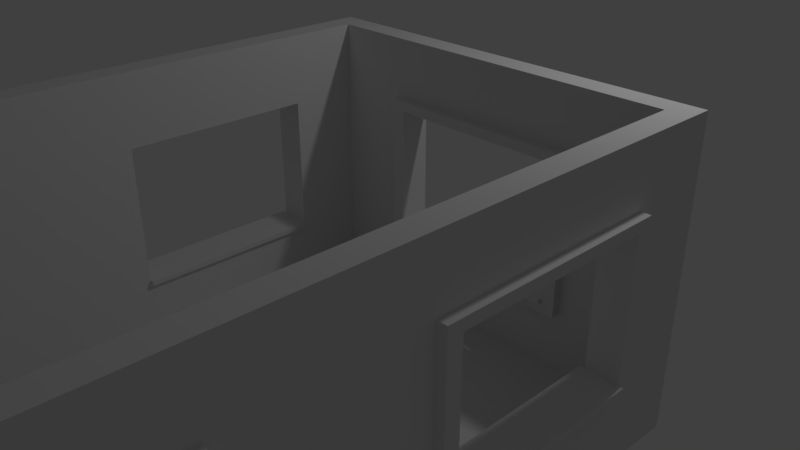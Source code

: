 # Source: Room_Test.blend  (saved by Blender 2.79.0; exported with 4.5.12 LTS)
import bpy
from mathutils import Matrix  # noqa: F401  (used for matrix-valued properties, if any)

bpy.ops.wm.read_factory_settings(use_empty=True)
scene = bpy.context.scene
scene.name = 'Scene'

# ---- collections
col_collection_1 = bpy.data.collections.new('Collection 1'); scene.collection.children.link(col_collection_1)

# ---- world
world_world = bpy.data.worlds.new('World'); scene.world = world_world
world_world.color = (0.05088, 0.05088, 0.05088)
world_world.use_sun_shadow = False
world_world.sun_shadow_jitter_overblur = 0.0
world_world.cycles.sampling_method = 'MANUAL'

# ---- cameras
cam_camera = bpy.data.cameras.new('Camera')
cam_camera.clip_end = 100.0
cam_camera.lens = 35.0
cam_camera.sensor_width = 32.0
cam_camera.sensor_height = 18.0
cam_camera.ortho_scale = 7.314
cam_camera.dof.focus_distance = 0.0
cam_camera.dof.aperture_fstop = 128.0

# ---- lights
light_lamp = bpy.data.lights.new('Lamp', 'POINT')
light_lamp.transmission_factor = 0.0
light_lamp.cutoff_distance = 30.0
light_lamp.energy = 100.0
light_lamp.shadow_buffer_clip_start = 1.001
light_lamp.shadow_soft_size = 0.1
light_lamp.shadow_maximum_resolution = 0.006
light_lamp.use_absolute_resolution = True

# ---- meshes
me_ground_runner = bpy.data.meshes.new('Ground Runner')
me_ground_runner.from_pydata([(4.0, 0.0, -0.25), (4.0, 0.0, -3.02e-07), (4.0, 0.0, -3.02e-07), (4.0, 0.0, -0.25), (0.0, 0.0, -0.25), (0.0, 0.0, -4.023e-07), (0.0, 0.0, -0.25), (0.0, 0.0, -4.023e-07), (4.0, 0.0, -0.25), (4.0, 0.0, -3.02e-07), (0.0, 0.0, -0.25), (0.0, 0.0, -4.023e-07), (4.0, -0.25, -0.25), (4.0, -0.25, -3.02e-07), (0.0, -0.25, -0.25), (0.0, -0.25, -4.023e-07)], [], [(3, 4, 5, 1), (7, 6, 10, 11), (4, 3, 0, 6), (3, 1, 2, 0), (5, 4, 6, 7), (1, 5, 7, 2), (10, 8, 12, 14), (6, 0, 8, 10), (2, 7, 11, 9), (0, 2, 9, 8), (12, 13, 15, 14), (9, 11, 15, 13), (8, 9, 13, 12), (11, 10, 14, 15)])
me_ground_runner.use_remesh_preserve_volume = False
me_ground_runner.use_remesh_preserve_attributes = False
me_ground_runner.use_mirror_vertex_groups = False
me_ground_runner.update()
me_ground_runner_short = bpy.data.meshes.new('Ground Runner Short')
me_ground_runner_short.from_pydata([(4.0, 0.0, -0.25), (4.0, 0.0, -3.02e-07), (4.0, 0.0, -3.02e-07), (4.0, 0.0, -0.25), (0.0, 0.0, -0.25), (0.0, 0.0, -4.023e-07), (0.0, 0.0, -0.25), (0.0, 0.0, -4.023e-07), (4.0, 0.0, -0.25), (4.0, 0.0, -3.02e-07), (0.0, 0.0, -0.25), (0.0, 0.0, -4.023e-07), (4.0, -0.25, -0.25), (4.0, -0.25, -3.02e-07), (0.0, -0.25, -0.25), (0.0, -0.25, -4.023e-07)], [], [(3, 4, 5, 1), (7, 6, 10, 11), (4, 3, 0, 6), (3, 1, 2, 0), (5, 4, 6, 7), (1, 5, 7, 2), (10, 8, 12, 14), (6, 0, 8, 10), (2, 7, 11, 9), (0, 2, 9, 8), (12, 13, 15, 14), (9, 11, 15, 13), (8, 9, 13, 12), (11, 10, 14, 15)])
me_ground_runner_short.use_remesh_preserve_volume = False
me_ground_runner_short.use_remesh_preserve_attributes = False
me_ground_runner_short.use_mirror_vertex_groups = False
me_ground_runner_short.update()
me_corner = bpy.data.meshes.new('Corner')
me_corner.from_pydata([(0.25, 0.0, 3.0), (0.25, 0.0, -1.078e-07), (0.25, 0.0, -1.078e-07), (0.25, 0.0, 3.0), (0.0, 0.0, 3.0), (0.0, 0.0, 0.0), (0.0, 0.0, 3.0), (0.0, 0.0, 0.0), (0.25, 0.0, 3.0), (0.25, 0.0, -1.078e-07), (0.0, 0.0, 3.0), (0.0, 0.0, 0.0), (0.25, 0.0, 3.0), (0.25, 0.0, -1.078e-07), (0.0, 0.0, 3.0), (0.0, 0.0, 0.0), (0.25, -0.25, 3.0), (0.25, -0.25, -1.078e-07), (0.0, -0.25, 3.0), (0.0, -0.25, 0.0)], [], [(2, 5, 4, 3), (0, 8, 9, 1), (2, 1, 7, 5), (4, 6, 0, 3), (5, 7, 6, 4), (3, 0, 1, 2), (11, 15, 14, 10), (7, 11, 10, 6), (6, 10, 8, 0), (1, 9, 11, 7), (13, 17, 19, 15), (10, 14, 12, 8), (9, 13, 15, 11), (8, 12, 13, 9), (17, 16, 18, 19), (12, 16, 17, 13), (15, 19, 18, 14), (14, 18, 16, 12)])
me_corner.use_remesh_preserve_volume = False
me_corner.use_remesh_preserve_attributes = False
me_corner.use_mirror_vertex_groups = False
me_corner.update()
me_window = bpy.data.meshes.new('Window')
me_window.from_pydata([(4.0, 0.0, 0.0), (4.0, -1.311e-07, 3.0), (0.0, -1.311e-07, 3.0), (0.0, 4.234e-15, -9.686e-08), (4.0, -6.557e-08, 1.5), (2.0, -1.311e-07, 3.0), (0.0, -6.557e-08, 1.5), (2.0, 2.117e-15, -4.843e-08), (4.0, -0.25, 2.25), (4.0, -9.835e-08, 2.25), (1.0, -1.311e-07, 3.0), (0.0, -3.278e-08, 0.75), (3.0, 1.058e-15, -2.421e-08), (4.0, -3.278e-08, 0.75), (3.0, -1.311e-07, 3.0), (0.0, -9.835e-08, 2.25), (1.0, 3.175e-15, -7.264e-08), (2.0, -9.835e-08, 2.25), (2.0, -3.278e-08, 0.75), (3.0, -6.557e-08, 1.5), (1.0, -6.557e-08, 1.5), (1.0, -3.278e-08, 0.75), (3.0, -3.278e-08, 0.75), (3.0, -9.835e-08, 2.25), (1.0, -9.835e-08, 2.25), (4.0, -0.25, 3.0), (1.0, -0.25, 3.0), (0.0, -0.25, 3.0), (0.0, -0.25, 0.75), (0.0, -0.25, -1.078e-07), (3.0, -0.25, -3.514e-08), (4.0, -0.25, -1.093e-08), (4.0, -0.25, 0.75), (4.0, -0.25, 1.5), (3.0, -0.25, 3.0), (2.0, -0.25, 3.0), (0.0, -0.25, 2.25), (0.0, -0.25, 1.5), (1.0, -0.25, -8.357e-08), (2.0, -0.25, -5.936e-08), (2.0, -0.25, 2.25), (3.0, -0.25, 1.5), (2.0, -0.4, 0.8), (1.0, -0.25, 1.5), (1.0, -0.25, 0.75), (3.0, -0.25, 0.75), (3.0, -0.25, 2.25), (1.0, -0.25, 2.25), (4.0, -1.033e-07, 2.362), (2.0, -1.033e-07, 2.362), (0.0, -1.033e-07, 2.362), (4.0, -0.25, 2.362), (3.0, -1.033e-07, 2.362), (1.0, -1.033e-07, 2.362), (2.0, -0.25, 2.362), (0.0, -0.25, 2.362), (3.0, -0.25, 2.362), (1.0, -0.25, 2.362), (0.85, -1.311e-07, 3.0), (0.85, 3.334e-15, -7.628e-08), (0.85, -0.25, 3.0), (0.85, -6.557e-08, 1.5), (0.85, -3.278e-08, 0.75), (0.85, -9.835e-08, 2.25), (0.85, -0.25, -8.72e-08), (0.85, -0.25, 1.5), (0.85, -0.25, 0.75), (0.85, -0.25, 2.25), (0.85, -0.25, 2.362), (0.85, -1.033e-07, 2.362), (3.15, 8.997e-16, -2.058e-08), (3.15, -0.25, -3.151e-08), (3.15, -6.557e-08, 1.5), (3.15, -1.311e-07, 3.0), (3.15, -3.278e-08, 0.75), (3.15, -9.835e-08, 2.25), (3.15, -0.25, 1.5), (3.15, -0.25, 3.0), (3.15, -0.25, 0.75), (3.15, -0.25, 2.25), (3.15, -0.25, 2.362), (3.15, -1.033e-07, 2.362), (0.0, -2.787e-08, 0.6375), (0.0, -0.25, 0.6375), (4.0, -2.787e-08, 0.6375), (2.0, -2.787e-08, 0.6375), (1.0, -2.787e-08, 0.6375), (3.0, -2.787e-08, 0.6375), (4.0, -0.25, 0.6375), (2.0, -0.25, 0.6375), (1.0, -0.25, 0.6375), (3.0, -0.25, 0.6375), (0.85, -0.25, 0.6375), (0.85, -2.787e-08, 0.6375), (3.15, -0.25, 0.6375), (3.15, -2.787e-08, 0.6375), (2.0, -0.35, 0.6375), (2.0, -0.35, 0.75), (0.85, -0.35, 1.5), (1.0, -0.35, 1.5), (1.0, -0.35, 0.75), (1.0, -0.35, 0.6375), (0.85, -0.35, 0.75), (3.0, -0.35, 0.75), (3.0, -0.35, 1.5), (3.0, -0.35, 0.6375), (3.0, -0.35, 2.25), (2.0, -0.35, 2.25), (1.0, -0.35, 2.25), (0.85, -0.35, 2.25), (2.0, -0.35, 2.362), (3.0, -0.35, 2.362), (1.0, -0.35, 2.362), (3.15, -0.35, 2.362), (0.85, -0.35, 2.362), (3.15, -0.35, 1.5), (3.15, -0.35, 0.75), (3.15, -0.35, 2.25), (0.85, -0.35, 0.6375), (3.15, -0.35, 0.6375), (1.0, -3.278e-08, 0.8), (2.0, -3.278e-08, 0.8), (3.0, -3.278e-08, 0.8), (2.0, -0.25, 0.8), (2.0, -0.35, 0.8), (1.0, -0.25, 0.8), (3.0, -0.25, 0.8), (1.0, -0.35, 0.8), (3.0, -0.35, 0.8), (2.0, -0.4, 0.75), (3.0, -0.4, 0.75), (3.0, -0.4, 0.8), (1.0, -0.4, 0.75), (1.0, -0.4, 0.8), (1.0, 0.05, 0.75), (2.0, 0.05, 0.75), (3.0, 0.05, 0.75), (1.0, 0.05, 0.8), (2.0, 0.05, 0.8), (3.0, 0.05, 0.8)], [], [(69, 50, 2, 58), (52, 49, 5, 14), (80, 56, 111, 113), (62, 11, 6, 61), (66, 65, 37, 28), (85, 86, 21, 18), (93, 82, 11, 62), (74, 22, 19, 72), (95, 87, 22, 74), (87, 85, 18, 22), (81, 52, 14, 73), (72, 19, 23, 75), (56, 34, 35, 54), (49, 53, 10, 5), (68, 60, 27, 55), (61, 6, 15, 63), (92, 66, 28, 83), (79, 80, 113, 117), (54, 57, 112, 110), (44, 43, 99, 100), (80, 77, 34, 56), (97, 103, 130, 129), (54, 35, 26, 57), (65, 67, 36, 37), (19, 41, 46, 23), (44, 100, 127, 125), (4, 33, 32, 13), (59, 64, 29, 3), (9, 8, 33, 4), (5, 35, 34, 14), (23, 46, 40, 17), (10, 26, 35, 5), (22, 45, 41, 19), (6, 37, 36, 15), (11, 28, 37, 6), (7, 39, 38, 16), (24, 47, 43, 20), (48, 51, 8, 9), (12, 30, 39, 7), (17, 40, 47, 24), (58, 60, 26, 10), (84, 88, 31, 0), (124, 127, 133, 42), (20, 43, 44, 21), (82, 83, 28, 11), (73, 77, 25, 1), (70, 71, 30, 12), (50, 55, 27, 2), (15, 36, 55, 50), (1, 25, 51, 48), (65, 66, 102, 98), (66, 92, 118, 102), (67, 68, 55, 36), (17, 24, 53, 49), (78, 76, 115, 116), (75, 23, 52, 81), (23, 17, 49, 52), (63, 15, 50, 69), (24, 63, 69, 53), (47, 40, 107, 108), (2, 27, 60, 58), (16, 38, 64, 59), (92, 90, 101, 118), (68, 67, 109, 114), (20, 61, 63, 24), (57, 26, 60, 68), (86, 93, 62, 21), (43, 47, 108, 99), (21, 62, 61, 20), (53, 69, 58, 10), (9, 75, 81, 48), (8, 51, 80, 79), (0, 31, 71, 70), (14, 34, 77, 73), (33, 8, 79, 76), (51, 25, 77, 80), (88, 32, 78, 94), (32, 33, 76, 78), (4, 72, 75, 9), (48, 81, 73, 1), (84, 95, 74, 13), (13, 74, 72, 4), (0, 70, 95, 84), (31, 88, 94, 71), (16, 59, 93, 86), (38, 90, 92, 64), (3, 29, 83, 82), (13, 32, 88, 84), (30, 91, 89, 39), (71, 94, 91, 30), (64, 92, 83, 29), (12, 7, 85, 87), (70, 12, 87, 95), (59, 3, 82, 93), (7, 16, 86, 85), (39, 89, 90, 38), (96, 97, 100, 101), (116, 115, 104, 103), (119, 116, 103, 105), (105, 103, 97, 96), (115, 117, 106, 104), (107, 110, 112, 108), (117, 113, 111, 106), (106, 111, 110, 107), (108, 112, 114, 109), (99, 108, 109, 98), (101, 100, 102, 118), (100, 99, 98, 102), (94, 78, 116, 119), (46, 41, 104, 106), (90, 89, 96, 101), (67, 65, 98, 109), (22, 18, 135, 136), (89, 91, 105, 96), (91, 94, 119, 105), (57, 68, 114, 112), (40, 46, 106, 107), (76, 79, 117, 115), (41, 45, 103, 104), (56, 54, 110, 111), (126, 123, 124, 128), (120, 125, 123, 121), (121, 123, 126, 122), (123, 125, 127, 124), (18, 21, 134, 135), (44, 125, 120, 21), (103, 45, 126, 128), (22, 122, 126, 45), (132, 129, 42, 133), (129, 130, 131, 42), (100, 97, 129, 132), (128, 124, 42, 131), (103, 128, 131, 130), (127, 100, 132, 133), (134, 137, 138, 135), (135, 138, 139, 136), (120, 121, 138, 137), (122, 22, 136, 139), (121, 122, 139, 138), (21, 120, 137, 134)])
me_window.use_remesh_preserve_volume = False
me_window.use_remesh_preserve_attributes = False
me_window.use_mirror_vertex_groups = False
me_window.update()
me_floor = bpy.data.meshes.new('Floor')
me_floor.from_pydata([(2.0, 0.0, 0.25), (2.0, 0.0, 0.0), (2.0, 2.0, 0.0), (0.0, 2.0, 0.0), (0.0, 0.0, 0.0), (2.0, 2.0, 0.25), (0.0, 2.0, 0.25), (0.0, 0.0, 0.25)], [], [(1, 4, 3, 2), (0, 5, 6, 7), (1, 0, 7, 4), (3, 6, 5, 2), (4, 7, 6, 3), (2, 5, 0, 1)])
me_floor.use_remesh_preserve_volume = False
me_floor.use_remesh_preserve_attributes = False
me_floor.use_mirror_vertex_groups = False
me_floor.update()
me_door = bpy.data.meshes.new('Door')
me_door.from_pydata([(-1.0, -0.25, 7.55e-08), (-1.0, -4.371e-08, 7.55e-08), (-1.0, -4.371e-08, 2.0), (-2.0, -8.742e-08, 2.0), (-2.0, -8.742e-08, 1.51e-07), (-4.0, -1.748e-07, 3.02e-07), (-4.0, -1.748e-07, 3.0), (2.265e-07, 0.0, 3.0), (0.0, 0.0, 0.0), (-1.0, -0.25, 2.0), (-2.0, -0.25, 2.0), (-2.0, -0.25, 1.51e-07), (-4.0, -0.25, 3.02e-07), (-4.0, -0.25, 3.0), (2.374e-07, -0.25, 3.0), (1.093e-08, -0.25, -8.25e-16)], [], [(1, 2, 3, 4, 5, 6, 7, 8), (0, 15, 14, 13, 12, 11, 10, 9), (8, 7, 14, 15), (6, 5, 12, 13), (4, 3, 10, 11), (2, 1, 0, 9), (1, 8, 15, 0), (7, 6, 13, 14), (5, 4, 11, 12), (3, 2, 9, 10)])
me_door.use_remesh_preserve_volume = False
me_door.use_remesh_preserve_attributes = False
me_door.use_mirror_vertex_groups = False
me_door.update()

# ---- objects
ob_room_test = bpy.data.objects.new('Room Test', None)
ob_ground_runner_side = bpy.data.objects.new('Ground Runner Side', me_ground_runner)
ob_ground_runner_side_001 = bpy.data.objects.new('Ground Runner Side.001', me_ground_runner)
ob_ground_runner_entrance = bpy.data.objects.new('Ground Runner Entrance', me_ground_runner_short)
ob_corner_piece_001 = bpy.data.objects.new('Corner Piece.001', me_corner)
ob_corner_piece = bpy.data.objects.new('Corner Piece', me_corner)
ob_wallwindow_detail2_4x3x0_003 = bpy.data.objects.new('WallWindow Detail2 4x3x0.003', me_window)
ob_wallwindow_detail2_4x3x0_002 = bpy.data.objects.new('WallWindow Detail2 4x3x0.002', me_window)
ob_wallwindow_detail2_4x3x0_001 = bpy.data.objects.new('WallWindow Detail2 4x3x0.001', me_window)
ob_wallwindow_detail2_4x3x0_000 = bpy.data.objects.new('WallWindow Detail2 4x3x0.000', me_window)
ob_floor = bpy.data.objects.new('Floor', me_floor)
ob_wallwindow_detail2_4x3x0_25 = bpy.data.objects.new('WallWindow Detail2 4x3x0.25', me_window)
ob_entrance_door = bpy.data.objects.new('Entrance Door', me_door)
ob_lamp = bpy.data.objects.new('Lamp', light_lamp)
ob_camera = bpy.data.objects.new('Camera', cam_camera)

# ---- transforms, parenting, visibility, modifiers, constraints
ob_room_test.location = (-0.9166, -7.309, -7.293)
ob_room_test.empty_image_offset = (0.0, 0.0)
ob_room_test.lineart.crease_threshold = 0.0
ob_ground_runner_side.parent = ob_room_test
ob_ground_runner_side.matrix_parent_inverse = Matrix(((1.0, 0.0, 0.0, 0.9166), (0.0, 1.0, 0.0, 7.309), (0.0, 0.0, 1.0, 7.293), (0.0, 0.0, 0.0, 1.0)))
ob_ground_runner_side.location = (4.25, 0.0, 1.942e-07)
ob_ground_runner_side.rotation_euler = (0.0, -0.0, -1.571)
ob_ground_runner_side.scale = (2.062, 1.0, 1.0)
ob_ground_runner_side.lineart.crease_threshold = 0.0
ob_ground_runner_side_001.parent = ob_room_test
ob_ground_runner_side_001.matrix_parent_inverse = Matrix(((1.0, 0.0, 0.0, 0.9166), (0.0, 1.0, 0.0, 7.309), (0.0, 0.0, 1.0, 7.293), (0.0, 0.0, 0.0, 1.0)))
ob_ground_runner_side_001.location = (0.0, 0.0, 1.942e-07)
ob_ground_runner_side_001.rotation_euler = (0.0, -0.0, -1.571)
ob_ground_runner_side_001.scale = (2.062, 1.0, 1.0)
ob_ground_runner_side_001.lineart.crease_threshold = 0.0
ob_ground_runner_entrance.parent = ob_room_test
ob_ground_runner_entrance.matrix_parent_inverse = Matrix(((1.0, 0.0, 0.0, 0.9166), (0.0, 1.0, 0.0, 7.309), (0.0, 0.0, 1.0, 7.293), (0.0, 0.0, 0.0, 1.0)))
ob_ground_runner_entrance.location = (0.0, -8.0, 3.02e-07)
ob_ground_runner_entrance.lineart.crease_threshold = 0.0
ob_corner_piece_001.parent = ob_room_test
ob_corner_piece_001.matrix_parent_inverse = Matrix(((1.0, 0.0, 0.0, 0.9166), (0.0, 1.0, 0.0, 7.309), (0.0, 0.0, 1.0, 7.293), (0.0, 0.0, 0.0, 1.0)))
ob_corner_piece_001.location = (-0.25, -8.0, 0.0)
ob_corner_piece_001.lineart.crease_threshold = 0.0
ob_corner_piece.parent = ob_room_test
ob_corner_piece.matrix_parent_inverse = Matrix(((1.0, 0.0, 0.0, 0.9166), (0.0, 1.0, 0.0, 7.309), (0.0, 0.0, 1.0, 7.293), (0.0, 0.0, 0.0, 1.0)))
ob_corner_piece.location = (4.0, -8.0, 0.0)
ob_corner_piece.lineart.crease_threshold = 0.0
ob_wallwindow_detail2_4x3x0_003.parent = ob_room_test
ob_wallwindow_detail2_4x3x0_003.matrix_parent_inverse = Matrix(((1.0, 0.0, 0.0, 0.9166), (0.0, 1.0, 0.0, 7.309), (0.0, 0.0, 1.0, 7.293), (0.0, 0.0, 0.0, 1.0)))
ob_wallwindow_detail2_4x3x0_003.location = (-2.384e-07, 0.0, 0.0)
ob_wallwindow_detail2_4x3x0_003.rotation_euler = (0.0, -0.0, 4.712)
ob_wallwindow_detail2_4x3x0_003.lineart.crease_threshold = 0.0
ob_wallwindow_detail2_4x3x0_002.parent = ob_room_test
ob_wallwindow_detail2_4x3x0_002.matrix_parent_inverse = Matrix(((1.0, 0.0, 0.0, 0.9166), (0.0, 1.0, 0.0, 7.309), (0.0, 0.0, 1.0, 7.293), (0.0, 0.0, 0.0, 1.0)))
ob_wallwindow_detail2_4x3x0_002.location = (0.0, -4.0, 0.0)
ob_wallwindow_detail2_4x3x0_002.rotation_euler = (0.0, -0.0, 4.712)
ob_wallwindow_detail2_4x3x0_002.lineart.crease_threshold = 0.0
ob_wallwindow_detail2_4x3x0_001.parent = ob_room_test
ob_wallwindow_detail2_4x3x0_001.matrix_parent_inverse = Matrix(((1.0, 0.0, 0.0, 0.9166), (0.0, 1.0, 0.0, 7.309), (0.0, 0.0, 1.0, 7.293), (0.0, 0.0, 0.0, 1.0)))
ob_wallwindow_detail2_4x3x0_001.location = (4.0, -4.0, 0.0)
ob_wallwindow_detail2_4x3x0_001.rotation_euler = (0.0, -0.0, 1.571)
ob_wallwindow_detail2_4x3x0_001.lineart.crease_threshold = 0.0
ob_wallwindow_detail2_4x3x0_000.parent = ob_room_test
ob_wallwindow_detail2_4x3x0_000.matrix_parent_inverse = Matrix(((1.0, 0.0, 0.0, 0.9166), (0.0, 1.0, 0.0, 7.309), (0.0, 0.0, 1.0, 7.293), (0.0, 0.0, 0.0, 1.0)))
ob_wallwindow_detail2_4x3x0_000.location = (4.0, -8.0, 0.0)
ob_wallwindow_detail2_4x3x0_000.rotation_euler = (0.0, -0.0, 1.571)
ob_wallwindow_detail2_4x3x0_000.lineart.crease_threshold = 0.0
ob_floor.parent = ob_room_test
ob_floor.matrix_parent_inverse = Matrix(((1.0, 0.0, 0.0, 0.9166), (0.0, 1.0, 0.0, 7.309), (0.0, 0.0, 1.0, 7.293), (0.0, 0.0, 0.0, 1.0)))
ob_floor.location = (0.0, -8.0, -0.25)
ob_floor.lineart.crease_threshold = 0.0
_m = ob_floor.modifiers.new('Array', 'ARRAY')
_m.count = 4
_m.constant_offset_displace = (0.0, 0.0, 0.0)
_m.relative_offset_displace = (0.0, 1.0, 0.0)
_m = ob_floor.modifiers.new('Array.001', 'ARRAY')
_m.constant_offset_displace = (0.0, 0.0, 0.0)
ob_wallwindow_detail2_4x3x0_25.parent = ob_room_test
ob_wallwindow_detail2_4x3x0_25.matrix_parent_inverse = Matrix(((1.0, 0.0, 0.0, 0.9166), (0.0, 1.0, 0.0, 7.309), (0.0, 0.0, 1.0, 7.293), (0.0, 0.0, 0.0, 1.0)))
ob_wallwindow_detail2_4x3x0_25.location = (0.0, 0.0, 0.0)
ob_wallwindow_detail2_4x3x0_25.lineart.crease_threshold = 0.0
ob_entrance_door.parent = ob_room_test
ob_entrance_door.matrix_parent_inverse = Matrix(((1.0, 0.0, 0.0, 0.9166), (0.0, 1.0, 0.0, 7.309), (0.0, 0.0, 1.0, 7.293), (0.0, 0.0, 0.0, 1.0)))
ob_entrance_door.location = (4.0, -8.0, 0.0)
ob_entrance_door.lineart.crease_threshold = 0.0
ob_lamp.location = (4.076, 1.005, 5.904)
ob_lamp.rotation_euler = (0.6503, 0.05522, 1.866)
ob_lamp.lock_rotations_4d = False
ob_lamp.empty_display_type = 'ARROWS'
ob_lamp.color = (0.0, 0.0, 0.0, 0.0)
ob_lamp.lineart.crease_threshold = 0.0
ob_camera.location = (7.481, -6.508, 5.344)
ob_camera.rotation_euler = (1.109, 0.0, 0.8149)
ob_camera.lock_rotations_4d = False
ob_camera.empty_display_type = 'ARROWS'
ob_camera.color = (0.0, 0.0, 0.0, 0.0)
ob_camera.display_type = 'WIRE'
ob_camera.lineart.crease_threshold = 0.0

# ---- collection membership
col_collection_1.objects.link(ob_room_test)
col_collection_1.objects.link(ob_ground_runner_side)
col_collection_1.objects.link(ob_ground_runner_side_001)
col_collection_1.objects.link(ob_ground_runner_entrance)
col_collection_1.objects.link(ob_corner_piece_001)
col_collection_1.objects.link(ob_corner_piece)
col_collection_1.objects.link(ob_wallwindow_detail2_4x3x0_003)
col_collection_1.objects.link(ob_wallwindow_detail2_4x3x0_002)
col_collection_1.objects.link(ob_wallwindow_detail2_4x3x0_001)
col_collection_1.objects.link(ob_wallwindow_detail2_4x3x0_000)
col_collection_1.objects.link(ob_floor)
col_collection_1.objects.link(ob_wallwindow_detail2_4x3x0_25)
col_collection_1.objects.link(ob_entrance_door)
col_collection_1.objects.link(ob_lamp)
col_collection_1.objects.link(ob_camera)

# ---- scene / render settings (as saved in the file)
scene.camera = ob_camera
scene.frame_start = 1; scene.frame_end = 250; scene.frame_set(1)
scene.render.engine = 'BLENDER_EEVEE_NEXT'
scene.render.resolution_percentage = 50
scene.render.dither_intensity = 0.0
scene.cycles.use_denoising = False
scene.cycles.samples = 128
scene.cycles.sampling_pattern = 'TABULATED_SOBOL'
scene.cycles.use_adaptive_sampling = False
scene.cycles.use_light_tree = False
scene.cycles.blur_glossy = 0.0
scene.cycles.sample_clamp_indirect = 0.0
scene.view_settings.view_transform = 'Standard'
bpy.context.view_layer.update()
